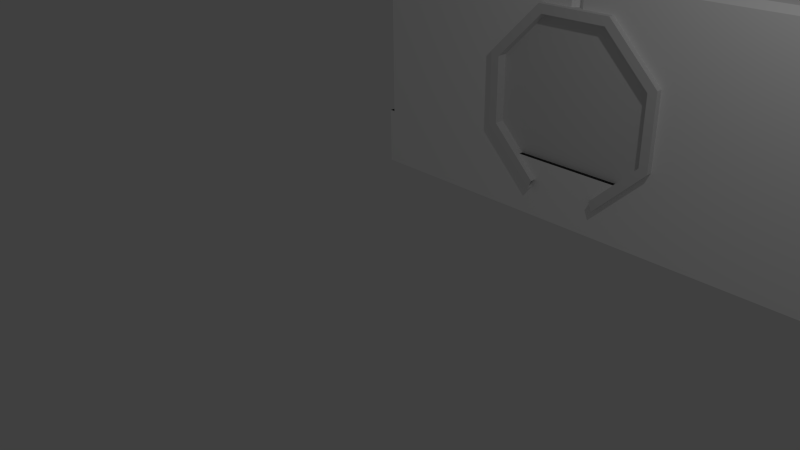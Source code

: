 # Source: Door-Buttons.blend  (saved by Blender 2.76.0; exported with 4.5.12 LTS)
import bpy
from mathutils import Matrix  # noqa: F401  (used for matrix-valued properties, if any)

bpy.ops.wm.read_factory_settings(use_empty=True)
scene = bpy.context.scene
scene.name = 'Scene'

# ---- collections
col_collection_1 = bpy.data.collections.new('Collection 1'); scene.collection.children.link(col_collection_1)

# ---- materials (node trees are filled in below, after node groups)
mat_grey_to_green = bpy.data.materials.new('Grey-to-Green')
mat_grey_to_green.alpha_threshold = 0.0
mat_grey_to_green.use_transparent_shadow = False
mat_grey_to_green.roughness = 0.5
mat_wall_white = bpy.data.materials.new('Wall-White')
mat_wall_white.alpha_threshold = 0.0
mat_wall_white.use_transparent_shadow = False
mat_wall_white.diffuse_color = (1.0, 1.0, 1.0, 1.0)
mat_wall_white.roughness = 0.5
mat_wall_white.specular_intensity = 0.0
mat_wall_white.line_color = (0.0, 0.0, 0.0, 1.0)
mat_floor_grey = bpy.data.materials.new('Floor-Grey')
mat_floor_grey.alpha_threshold = 0.0
mat_floor_grey.use_transparent_shadow = False
mat_floor_grey.diffuse_color = (0.0331, 0.0331, 0.0331, 1.0)
mat_floor_grey.roughness = 0.5
mat_black = bpy.data.materials.new('Black')
mat_black.alpha_threshold = 0.0
mat_black.use_transparent_shadow = False
mat_black.diffuse_color = (0.0, 0.0, 0.0, 1.0)
mat_black.specular_color = (0.0, 0.0, 0.0)
mat_black.roughness = 0.5
mat_black.specular_intensity = 0.0

# ---- material node trees

# ---- world
world_world = bpy.data.worlds.new('World'); scene.world = world_world
world_world.color = (0.05088, 0.05088, 0.05088)
world_world.use_sun_shadow = False
world_world.sun_shadow_jitter_overblur = 0.0
world_world.cycles.sampling_method = 'MANUAL'
world_world.cycles.sample_map_resolution = 256

# ---- cameras
cam_camera = bpy.data.cameras.new('Camera')
cam_camera.clip_end = 100.0
cam_camera.lens = 35.0
cam_camera.sensor_width = 32.0
cam_camera.sensor_height = 18.0
cam_camera.ortho_scale = 7.314
cam_camera.dof.focus_distance = 0.0
cam_camera.dof.aperture_fstop = 128.0

# ---- lights
light_lamp = bpy.data.lights.new('Lamp', 'POINT')
light_lamp.transmission_factor = 0.0
light_lamp.cutoff_distance = 30.0
light_lamp.energy = 100.0
light_lamp.shadow_buffer_clip_start = 1.001
light_lamp.shadow_soft_size = 0.1
light_lamp.shadow_maximum_resolution = 0.006
light_lamp.use_absolute_resolution = True
light_lamp.cycles.use_multiple_importance_sampling = False

# ---- meshes
me_cylinder = bpy.data.meshes.new('Cylinder')
me_cylinder.from_pydata([(-0.5592, 0.1, 1.35), (-0.5592, -0.1, 1.35), (0.5592, 0.1, 1.35), (0.5592, -0.1, 1.35), (1.35, 0.1, 0.5592), (1.35, -0.1, 0.5592), (1.35, 0.1, -0.5592), (1.35, -0.1, -0.5592), (0.5592, 0.1, -1.35), (0.5592, -0.1, -1.35), (-0.5592, 0.1, -1.35), (-0.5592, -0.1, -1.35), (-1.35, 0.1, -0.5592), (-1.35, -0.1, -0.5592), (-1.35, 0.1, 0.5592), (-1.35, -0.1, 0.5592), (-0.6213, 0.1, 1.5), (0.6213, 0.1, 1.5), (0.6213, -0.1, 1.5), (-0.6213, -0.1, 1.5), (1.5, 0.1, 0.6213), (1.5, -0.1, 0.6213), (1.5, 0.1, -0.6213), (1.5, -0.1, -0.6213), (0.6213, 0.1, -1.5), (0.6213, -0.1, -1.5), (-0.6213, 0.1, -1.5), (-0.6213, -0.1, -1.5), (-1.5, 0.1, -0.6213), (-1.5, -0.1, -0.6213), (-1.5, 0.1, 0.6213), (-1.5, -0.1, 0.6213)], [], [(16, 19, 18, 17), (17, 18, 21, 20), (20, 21, 23, 22), (22, 23, 25, 24), (26, 27, 29, 28), (30, 31, 19, 16), (28, 29, 31, 30), (2, 0, 16, 17), (1, 3, 18, 19), (4, 2, 17, 20), (3, 5, 21, 18), (6, 4, 20, 22), (5, 7, 23, 21), (8, 6, 22, 24), (7, 9, 25, 23), (12, 10, 26, 28), (11, 13, 29, 27), (14, 12, 28, 30), (13, 15, 31, 29), (0, 14, 30, 16), (15, 1, 19, 31), (10, 12, 13, 11), (12, 14, 15, 13), (14, 0, 1, 15), (0, 2, 3, 1), (2, 4, 5, 3), (4, 6, 7, 5), (6, 8, 9, 7)])
me_cylinder.materials.append(mat_grey_to_green)
me_cylinder.use_remesh_preserve_volume = False
me_cylinder.use_remesh_preserve_attributes = False
me_cylinder.use_mirror_vertex_groups = False
me_cylinder.update()
me_cube_004 = bpy.data.meshes.new('Cube.004')
me_cube_004.from_pydata([(-7.0, 1.0, -1.0), (-7.0, 1.0, 3.0), (-5.0, 1.0, 3.0), (-6.9, 3.934e-08, 0.0), (-6.9, 3.934e-08, 2.9), (-5.0, 0.1, 3.0), (-7.0, 0.1, 3.0), (-7.0, 0.1, 0.0), (-5.0, -4.371e-08, -1.0), (-7.0, 4.371e-08, -1.0), (-7.0, 4.371e-08, 0.0), (1.0, 1.0, -1.0), (1.0, 1.0, 3.0), (0.9, -3.934e-08, 0.0), (0.9, -3.934e-08, 2.9), (1.0, 0.1, 3.0), (1.0, 0.1, 0.0), (-1.0, 0.1, 3.0), (1.0, -4.371e-08, -1.0), (1.0, -4.371e-08, 0.0), (-5.0, 1.0, -1.0), (-3.0, 1.0, -1.0), (-3.0, 1.0, 3.0), (-5.0, 8.305e-08, 2.9), (-3.1, 4.371e-09, 2.9), (-3.0, 0.1, 3.0), (-3.0, 0.0, -1.0), (-5.0, 8.742e-08, 0.0), (-1.0, 1.0, -1.0), (-1.0, 1.0, 3.0), (-2.9, -4.371e-09, 2.9), (-1.0, -8.305e-08, 2.9), (-1.0, 0.1, 0.0), (-1.0, -8.742e-08, -1.0), (-1.0, -8.742e-08, 0.0), (-2.9, -4.371e-09, 2.4), (-3.0, 0.1, 2.4), (-3.1, 4.371e-09, 2.4), (-4.05, 3.556e-08, 0.0), (-1.95, -3.541e-08, 0.0), (-4.05, 0.0, 1.925), (-1.95, -4.159e-08, 1.925), (-4.05, 0.95, 0.0), (-1.95, 0.95, 0.0), (-4.05, 0.95, 1.925), (-1.95, 0.95, 1.925), (-4.0, 0.95, 0.0), (-4.0, 1.968e-10, 0.0), (-2.0, 0.95, 0.0), (-2.0, -1.76e-08, 0.0), (-4.0, 4.371e-08, 2.9), (-3.575, 2.186e-09, 2.4), (-2.0, -4.371e-08, 2.9), (-2.425, -2.298e-08, 2.4), (-4.4, 0.0, 1.6), (-5.0, 8.305e-08, 1.45), (-1.6, 0.0, 1.6), (-1.0, -8.305e-08, 1.45), (-5.0, 8.305e-08, 0.725), (-4.4, 1.778e-08, 0.4), (-1.0, -8.305e-08, 0.725), (-1.6, -1.77e-08, 0.4)], [], [(7, 10, 3), (6, 5, 2, 1), (3, 4, 6, 7), (0, 9, 10, 7, 6, 1), (16, 13, 19), (11, 12, 15, 16, 19, 18), (14, 13, 16, 15), (23, 4, 3, 27), (1, 2, 20, 0), (22, 29, 28, 21), (21, 28, 33, 26), (24, 37, 36, 25), (35, 30, 25, 36), (24, 50, 51, 37), (26, 39, 49, 47, 38), (47, 49, 48, 46), (42, 46, 48, 43, 45, 44), (44, 54, 59), (45, 61, 56), (44, 37, 51), (45, 35, 36), (53, 35, 45), (38, 47, 46, 42), (49, 39, 43, 48), (50, 23, 55, 54, 40, 51), (52, 30, 35, 53), (54, 55, 58, 59), (31, 52, 53, 41, 56, 57), (57, 56, 61, 60), (59, 38, 42), (42, 44, 59), (40, 54, 44), (56, 41, 45), (45, 43, 61), (39, 61, 43), (40, 44, 51), (36, 37, 44), (44, 45, 36), (41, 53, 45), (4, 23, 5, 6), (3, 10, 9, 8, 27), (0, 20, 8, 9), (29, 12, 11, 28), (14, 31, 34, 13), (17, 15, 12, 29), (31, 14, 15, 17), (34, 33, 18, 19, 13), (28, 33, 34, 32, 17, 29), (28, 11, 18, 33), (2, 22, 21, 20), (5, 25, 22, 2), (23, 50, 24, 25, 5), (20, 21, 26, 8), (25, 17, 29, 22), (30, 52, 31, 17, 25), (60, 61, 39, 34), (27, 8, 26, 38), (34, 39, 26, 33), (59, 58, 27, 38)])
me_cube_004.polygons.foreach_set('material_index', [1, 0, 0, 0, 1, 0, 0, 0, 0, 0, 0, 0, 0, 0, 0, 1, 2, 2, 2, 2, 2, 2, 1, 1, 0, 0, 0, 0, 0, 2, 2, 2, 2, 2, 2, 2, 2, 2, 2, 0, 0, 0, 0, 0, 0, 0, 0, 0, 0, 0, 0, 0, 0, 0, 0, 0, 0, 0, 0])
_uv = me_cube_004.uv_layers.new(name='UVMap')
_uv.uv.foreach_set('vector', [0.0, 0.0, 0.0, 0.0, 0.0, 0.0, 0.0, 0.0, 0.0, 0.0, 0.0, 0.0, 0.0, 0.0, 0.0, 0.0, 0.0, 0.0, 0.0, 0.0, 0.0, 0.0, 0.0, 0.0, 0.0, 0.0, 0.0, 0.0, 0.0, 0.0, 0.0, 0.0, 0.0, 0.0, 0.0, 0.0, 0.0, 0.0, 0.0, 0.0, 0.0, 0.0, 0.0, 0.0, 0.0, 0.0, 0.0, 0.0, 0.0, 0.0, 0.0, 0.0, 0.0, 0.0, 0.0, 0.0, 0.0, 0.0, 0.0, 0.0, 0.0, 0.0, 0.0, 0.0, 0.0, 0.0, 0.0, 0.0, 0.0, 0.0, 0.0, 0.0, 0.0, 0.0, 0.0, 0.0, 0.0, 0.0, 0.0, 0.0, 0.0, 0.0, 0.0, 0.0, 0.0, 0.0, 0.0, 0.0, 0.0, 0.0, 0.0, 0.0, 0.0, 0.0, 0.0, 0.0, 0.0, 0.0, 0.0, 0.0, 0.0, 0.0, 0.0, 0.0, 0.0, 0.0, 0.0, 0.0, 0.0, 0.0, 0.0, 0.0, 0.0, 0.0, 0.0, 0.0, 0.0, 0.0, 0.0, 0.0, 0.0, 0.0, 0.0, 0.0, 0.0, 0.0, 0.0, 0.0, 0.0, 0.0, 0.0, 0.0, 0.0, 0.0, 0.0, 0.0, 0.0, 0.0, 0.0, 0.0, 0.0, 0.0, 0.0, 0.0, 0.0, 0.0, 0.0, 0.0, 0.0, 0.0, 0.0, 0.0, 0.0, 0.0, 0.0, 0.0, 0.0, 0.0, 0.0, 0.0, 0.0, 0.0, 0.0, 0.0, 0.0, 0.0, 0.0, 0.0, 0.0, 0.0, 0.0, 0.0, 0.0, 0.0, 0.0, 0.0, 0.0, 0.0, 0.0, 0.0, 0.0, 0.0, 0.0, 0.0, 0.0, 0.0, 1.0, 0.0, 1.0, 1.0, 0.0, 1.0, 0.0, 0.0, 0.0, 0.0, 0.0, 0.0, 0.0, 0.0, 0.0, 0.0, 0.0, 0.0, 0.0, 0.0, 0.0, 0.0, 0.0, 0.0, 0.0, 0.0, 0.0, 0.0, 0.0, 0.0, 0.0, 0.0, 0.0, 0.0, 0.0, 0.0, 0.0, 0.0, 0.0, 0.0, 0.0, 0.0, 0.0, 0.0, 0.0, 0.0, 0.0, 0.0, 0.0, 0.0, 0.0, 0.0, 0.0, 0.0, 0.0, 0.0, 0.0, 0.0, 0.0, 0.0, 0.0, 0.0, 0.0, 0.0, 0.0, 0.0, 0.0, 0.0, 0.0, 0.0, 0.0, 0.0, 0.0, 0.0, 0.0, 0.0, 0.0, 0.0, 0.0, 0.0, 0.0, 0.0, 0.0, 0.0, 0.0, 0.0, 0.0, 0.0, 0.0, 0.0, 0.0, 0.0, 0.0, 0.0, 0.0, 0.0, 0.0, 0.0, 0.0, 0.0, 0.0, 0.0, 0.0, 0.0, 0.0, 0.0, 0.0, 0.0, 0.0, 0.0, 0.0, 0.0, 0.0, 0.0, 0.0, 0.0, 0.0, 0.0, 0.0, 0.0, 0.0, 0.0, 0.0, 0.0, 0.0, 0.0, 0.0, 0.0, 0.0, 0.0, 0.0, 0.0, 0.0, 0.0, 0.0, 0.0, 0.0, 0.0, 0.0, 0.0, 0.0, 0.0, 0.0, 0.0, 0.0, 0.0, 0.0, 0.0, 0.0, 0.0, 0.0, 0.0, 0.0, 0.0, 0.0, 0.0, 0.0, 0.0, 0.0, 0.0, 0.0, 0.0, 0.0, 0.0, 0.0, 0.0, 0.0, 0.0, 0.0, 0.0, 0.0, 0.0, 0.0, 0.0, 0.0, 0.0, 0.0, 0.0, 0.0, 0.0, 0.0, 0.0, 0.0, 0.0, 0.0, 0.0, 0.0, 0.0, 0.0, 0.0, 0.0, 0.0, 0.0, 0.0, 0.0, 0.0, 0.0, 0.0, 0.0, 0.0, 0.0, 0.0, 0.0, 0.0, 0.0, 0.0, 0.0, 0.0, 0.0, 0.0, 0.0, 0.0, 0.0, 0.0, 0.0, 0.0, 0.0, 0.0, 0.0, 0.0, 0.0, 0.0, 0.0, 0.0, 0.0, 0.0, 0.0, 0.0, 0.0, 0.0, 0.0, 0.0, 0.0, 0.0, 0.0, 0.0, 0.0, 0.0, 0.0, 0.0, 0.0, 0.0, 0.0, 0.0, 0.0, 0.0, 0.0, 0.0, 0.0, 0.0, 0.0, 0.0, 0.0, 0.0, 0.0, 0.0, 0.0, 0.0, 0.0, 0.0, 0.0, 0.0, 0.0, 0.0, 0.0, 0.0, 0.0, 0.0, 0.0, 0.0, 0.0, 0.0, 0.0, 0.0, 0.0, 0.0, 0.0, 0.0, 0.0, 0.0, 0.0, 0.0, 0.0, 0.0, 0.0, 0.0])
me_cube_004.materials.append(mat_wall_white)
me_cube_004.materials.append(mat_floor_grey)
me_cube_004.materials.append(mat_black)
me_cube_004.use_remesh_preserve_volume = False
me_cube_004.use_remesh_preserve_attributes = False
me_cube_004.use_mirror_vertex_groups = False
me_cube_004.update()
me_cylinder_003 = bpy.data.meshes.new('Cylinder.003')
me_cylinder_003.from_pydata([(0.5592, 0.025, 1.35), (0.5592, -0.025, 1.35), (1.35, 0.025, 0.5592), (1.35, -0.025, 0.5592), (1.35, 0.025, -0.5592), (1.35, -0.025, -0.5592), (0.5592, 0.025, -1.35), (0.5592, -0.025, -1.35), (-1.341e-07, 0.025, -1.35), (-4.47e-08, 0.025, 1.35), (-4.47e-08, -0.025, 1.35), (-1.341e-07, -0.025, -1.35), (0.1553, 0.025, 0.375), (0.1553, -0.025, 0.375), (0.375, 0.025, 0.1553), (0.375, -0.025, 0.1553), (0.375, 0.025, -0.1553), (0.375, -0.025, -0.1553), (0.1553, 0.025, -0.375), (0.1553, -0.025, -0.375), (-3.725e-08, 0.025, -0.375), (-1.242e-08, 0.025, 0.375), (-1.242e-08, -0.025, 0.375), (-3.725e-08, -0.025, -0.375)], [], [(7, 6, 4, 5), (5, 4, 2, 3), (3, 2, 0, 1), (8, 11, 23, 20), (11, 8, 6, 7), (1, 0, 9, 10), (10, 9, 21, 22), (19, 17, 16, 18), (17, 15, 14, 16), (15, 13, 12, 14), (23, 19, 18, 20), (13, 22, 21, 12), (22, 13, 15, 17, 19, 23, 11, 7, 5, 3, 1, 10), (8, 20, 18, 16, 14, 12, 21, 9, 0, 2, 4, 6)])
_uv = me_cylinder_003.uv_layers.new(name='UVMap')
_uv.uv.foreach_set('vector', [0.0, 0.0, 0.0, 0.0, 0.0, 0.0, 0.0, 0.0, 0.0, 0.0, 0.0, 0.0, 0.0, 0.0, 0.0, 0.0, 0.0, 0.0, 0.0, 0.0, 0.0, 0.0, 0.0, 0.0, 0.0, 0.0, 0.0, 0.0, 0.0, 0.0, 0.0, 0.0, 0.0, 0.0, 0.0, 0.0, 0.0, 0.0, 0.0, 0.0, 0.0, 0.0, 0.0, 0.0, 0.0, 0.0, 0.0, 0.0, 0.0, 0.0, 0.0, 0.0, 0.0, 0.0, 0.0, 0.0, 0.0, 0.0, 0.0, 0.0, 0.0, 0.0, 0.0, 0.0, 0.0, 0.0, 0.0, 0.0, 0.0, 0.0, 0.0, 0.0, 0.0, 0.0, 0.0, 0.0, 0.0, 0.0, 0.0, 0.0, 0.0, 0.0, 0.0, 0.0, 0.0, 0.0, 0.0, 0.0, 0.0, 0.0, 0.0, 0.0, 0.0, 0.0, 0.0, 0.0, 0.5, 0.6387, 0.5566, 0.6387, 0.6387, 0.5566, 0.6387, 0.4434, 0.5566, 0.3613, 0.5, 0.3613, 0.5, 0.0, 0.707, 0.0, 1.0, 0.293, 1.0, 0.707, 0.707, 1.0, 0.5, 1.0, 0.0, 0.0, 0.0, 0.0, 0.0, 0.0, 0.0, 0.0, 0.0, 0.0, 0.0, 0.0, 0.0, 0.0, 0.0, 0.0, 0.0, 0.0, 0.0, 0.0, 0.0, 0.0, 0.0, 0.0])
me_cylinder_003.use_remesh_preserve_volume = False
me_cylinder_003.use_remesh_preserve_attributes = False
me_cylinder_003.use_mirror_vertex_groups = False
me_cylinder_003.update()
me_cylinder_004 = bpy.data.meshes.new('Cylinder.004')
me_cylinder_004.from_pydata([(-0.5592, 0.025, 1.35), (-0.5592, -0.025, 1.35), (-0.5592, 0.025, -1.35), (-0.5592, -0.025, -1.35), (-1.35, 0.025, -0.5592), (-1.35, -0.025, -0.5592), (-1.35, 0.025, 0.5592), (-1.35, -0.025, 0.5592), (-1.341e-07, 0.025, -1.35), (-4.47e-08, 0.025, 1.35), (-4.47e-08, -0.025, 1.35), (-1.341e-07, -0.025, -1.35), (0.1553, 0.025, 0.375), (0.1553, -0.025, 0.375), (0.375, 0.025, 0.1553), (0.375, -0.025, 0.1553), (0.375, 0.025, -0.1553), (0.375, -0.025, -0.1553), (0.1553, 0.025, -0.375), (0.1553, -0.025, -0.375), (-3.725e-08, 0.025, -0.375), (-1.242e-08, 0.025, 0.375), (-1.242e-08, -0.025, 0.375), (-3.725e-08, -0.025, -0.375)], [], [(5, 7, 6, 4), (5, 4, 2, 3), (3, 2, 8, 11), (7, 1, 0, 6), (10, 9, 0, 1), (8, 20, 23, 11), (19, 18, 16, 17), (17, 16, 14, 15), (15, 14, 12, 13), (0, 9, 21, 12, 14, 16, 18, 20, 8, 2, 4, 6), (23, 20, 18, 19), (13, 12, 21, 22), (10, 22, 21, 9), (3, 11, 23, 19, 17, 15, 13, 22, 10, 1, 7, 5)])
_uv = me_cylinder_004.uv_layers.new(name='UVMap')
_uv.uv.foreach_set('vector', [0.0, 0.0, 0.0, 0.0, 0.0, 0.0, 0.0, 0.0, 0.0, 0.0, 0.0, 0.0, 0.0, 0.0, 0.0, 0.0, 0.0, 0.0, 0.0, 0.0, 0.0, 0.0, 0.0, 0.0, 0.0, 0.0, 0.0, 0.0, 0.0, 0.0, 0.0, 0.0, 0.0, 0.0, 0.0, 0.0, 0.0, 0.0, 0.0, 0.0, 0.0, 0.0, 0.0, 0.0, 0.0, 0.0, 0.0, 0.0, 0.0, 0.0, 0.0, 0.0, 0.0, 0.0, 0.0, 0.0, 0.0, 0.0, 0.0, 0.0, 0.0, 0.0, 0.0, 0.0, 0.0, 0.0, 0.0, 0.0, 0.0, 0.0, 0.0, 0.0, 0.0, 0.0, 0.0, 0.0, 0.0, 0.0, 0.0, 0.0, 0.0, 0.0, 0.0, 0.0, 0.0, 0.0, 0.0, 0.0, 0.0, 0.0, 0.0, 0.0, 0.0, 0.0, 0.0, 0.0, 0.0, 0.0, 0.0, 0.0, 0.0, 0.0, 0.0, 0.0, 0.0, 0.0, 0.0, 0.0, 0.0, 0.0, 0.0, 0.0, 0.0, 0.0, 0.0, 0.0, 0.0, 0.0, 0.0, 0.0, 0.293, 0.0, 0.5, 0.0, 0.5, 0.3594, 0.5586, 0.3594, 0.6406, 0.4414, 0.6406, 0.5566, 0.5586, 0.6387, 0.5, 0.6387, 0.5, 1.0, 0.293, 1.0, 0.0, 0.707, 0.0, 0.293])
me_cylinder_004.use_remesh_preserve_volume = False
me_cylinder_004.use_remesh_preserve_attributes = False
me_cylinder_004.use_mirror_vertex_groups = False
me_cylinder_004.update()

# ---- objects
ob_cylinder = bpy.data.objects.new('Cylinder', me_cylinder)
ob_lamp = bpy.data.objects.new('Lamp', light_lamp)
ob_camera = bpy.data.objects.new('Camera', cam_camera)
ob_wall_003 = bpy.data.objects.new('Wall.003', me_cube_004)
ob_door_right = bpy.data.objects.new('Door.Right', me_cylinder_003)
ob_door_left = bpy.data.objects.new('Door.Left', me_cylinder_004)

# ---- transforms, parenting, visibility, modifiers, constraints
ob_cylinder.location = (0.0, 4.0, 1.0)
ob_cylinder.lineart.crease_threshold = 0.0
ob_lamp.location = (4.076, 1.005, 5.904)
ob_lamp.rotation_euler = (0.6503, 0.05522, 1.866)
ob_lamp.lock_rotations_4d = False
ob_lamp.empty_display_type = 'ARROWS'
ob_lamp.color = (0.0, 0.0, 0.0, 0.0)
ob_lamp.lineart.crease_threshold = 0.0
ob_camera.location = (7.481, -6.508, 5.344)
ob_camera.rotation_euler = (1.109, 0.01082, 0.8149)
ob_camera.lock_rotations_4d = False
ob_camera.empty_display_type = 'ARROWS'
ob_camera.color = (0.0, 0.0, 0.0, 0.0)
ob_camera.display_type = 'WIRE'
ob_camera.lineart.crease_threshold = 0.0
ob_wall_003.location = (3.0, 4.0, 0.0)
ob_wall_003.lineart.crease_threshold = 0.0
ob_door_right.location = (0.0, 4.1, 1.0)
ob_door_right.lineart.crease_threshold = 0.0
ob_door_left.location = (0.0, 4.1, 1.0)
ob_door_left.lineart.crease_threshold = 0.0

# ---- collection membership
col_collection_1.objects.link(ob_cylinder)
col_collection_1.objects.link(ob_lamp)
col_collection_1.objects.link(ob_camera)
col_collection_1.objects.link(ob_wall_003)
col_collection_1.objects.link(ob_door_right)
col_collection_1.objects.link(ob_door_left)

# ---- scene / render settings (as saved in the file)
scene.camera = ob_camera
scene.frame_start = 1; scene.frame_end = 250; scene.frame_set(0)
scene.render.engine = 'BLENDER_EEVEE_NEXT'
scene.render.resolution_percentage = 50
scene.render.dither_intensity = 0.0
scene.cycles.use_denoising = False
scene.cycles.samples = 10
scene.cycles.sampling_pattern = 'TABULATED_SOBOL'
scene.cycles.light_sampling_threshold = 0.0
scene.cycles.use_adaptive_sampling = False
scene.cycles.use_light_tree = False
scene.cycles.blur_glossy = 0.0
scene.cycles.pixel_filter_type = 'GAUSSIAN'
scene.cycles.sample_clamp_indirect = 0.0
scene.view_settings.view_transform = 'Standard'
bpy.context.view_layer.update()
